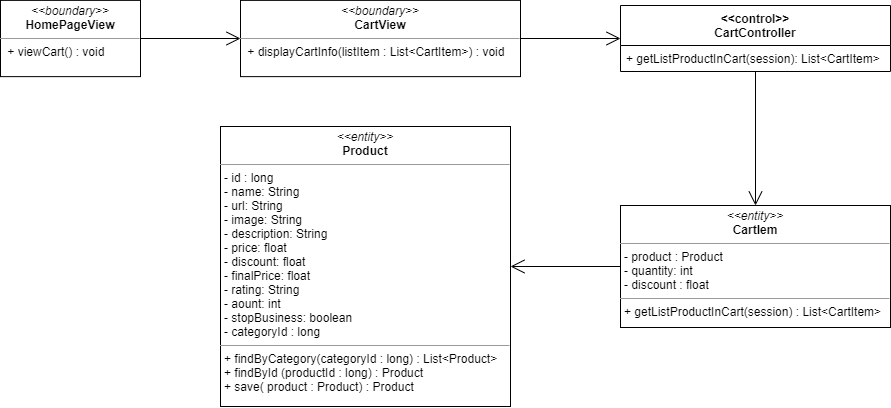

The diagram above was exported from draw.io. Its source (the exported page's mxGraphModel, read from the mxfile embedded in the PNG):
<mxGraphModel dx="1935" dy="425" grid="1" gridSize="10" guides="1" tooltips="1" connect="1" arrows="1" fold="1" page="1" pageScale="1" pageWidth="827" pageHeight="1169" math="0" shadow="0">
  <root>
    <mxCell id="WIyWlLk6GJQsqaUBKTNV-0" />
    <mxCell id="WIyWlLk6GJQsqaUBKTNV-1" parent="WIyWlLk6GJQsqaUBKTNV-0" />
    <mxCell id="WHCLxpbhywYdY0v4LRuP-37" value="&lt;p style=&quot;margin: 0px ; margin-top: 4px ; text-align: center&quot;&gt;&lt;i&gt;&amp;lt;&amp;lt;boundary&amp;gt;&amp;gt;&lt;/i&gt;&lt;br&gt;&lt;b&gt;CartView&lt;/b&gt;&lt;/p&gt;&lt;hr size=&quot;1&quot;&gt;&lt;p style=&quot;margin: 0px ; margin-left: 4px&quot;&gt;&lt;span&gt;&amp;nbsp;+ displayCartInfo(listItem : List&amp;lt;CartItem&amp;gt;) : void&lt;br&gt;&lt;/span&gt;&lt;/p&gt;" style="verticalAlign=top;align=left;overflow=fill;fontSize=12;fontFamily=Helvetica;html=1;" parent="WIyWlLk6GJQsqaUBKTNV-1" vertex="1">
      <mxGeometry x="80" y="4.8799999999999955" width="280" height="76.25" as="geometry" />
    </mxCell>
    <mxCell id="WHCLxpbhywYdY0v4LRuP-39" value="&lt;p style=&quot;margin: 0px ; margin-top: 4px ; text-align: center&quot;&gt;&lt;i&gt;&amp;lt;&amp;lt;entity&amp;gt;&amp;gt;&lt;/i&gt;&lt;br&gt;&lt;b&gt;CartIem&lt;/b&gt;&lt;/p&gt;&lt;hr size=&quot;1&quot;&gt;&lt;p style=&quot;margin: 0px ; margin-left: 4px&quot;&gt;- product : Product&lt;/p&gt;&lt;p style=&quot;margin: 0px ; margin-left: 4px&quot;&gt;- quantity: int&lt;br&gt;- discount : float&lt;/p&gt;&lt;hr size=&quot;1&quot;&gt;&lt;p style=&quot;margin: 0px ; margin-left: 4px&quot;&gt;+ getListProductInCart(session) : List&amp;lt;CartItem&amp;gt;&lt;br&gt;&lt;/p&gt;" style="verticalAlign=top;align=left;overflow=fill;fontSize=12;fontFamily=Helvetica;html=1;" parent="WIyWlLk6GJQsqaUBKTNV-1" vertex="1">
      <mxGeometry x="460" y="210" width="270" height="122" as="geometry" />
    </mxCell>
    <mxCell id="WHCLxpbhywYdY0v4LRuP-66" value="&lt;&lt;control&gt;&gt;&#10;CartController" style="swimlane;fontStyle=1;align=center;verticalAlign=top;childLayout=stackLayout;horizontal=1;startSize=40;horizontalStack=0;resizeParent=1;resizeParentMax=0;resizeLast=0;collapsible=1;marginBottom=0;" parent="WIyWlLk6GJQsqaUBKTNV-1" vertex="1">
      <mxGeometry x="460" y="10" width="270" height="66" as="geometry" />
    </mxCell>
    <mxCell id="WHCLxpbhywYdY0v4LRuP-69" value="+ getListProductInCart(session): List&lt;CartItem&gt;" style="text;strokeColor=none;fillColor=none;align=left;verticalAlign=top;spacingLeft=4;spacingRight=4;overflow=hidden;rotatable=0;points=[[0,0.5],[1,0.5]];portConstraint=eastwest;" parent="WHCLxpbhywYdY0v4LRuP-66" vertex="1">
      <mxGeometry y="40" width="270" height="26" as="geometry" />
    </mxCell>
    <mxCell id="Uxb5TlbFXs9MiJ3ueKuf-0" value="" style="endArrow=open;endFill=1;endSize=12;html=1;" parent="WIyWlLk6GJQsqaUBKTNV-1" source="WHCLxpbhywYdY0v4LRuP-66" target="WHCLxpbhywYdY0v4LRuP-39" edge="1">
      <mxGeometry width="160" relative="1" as="geometry">
        <mxPoint x="590" y="72.07693734924851" as="sourcePoint" />
        <mxPoint x="683.8800000000001" y="71.20601150349432" as="targetPoint" />
      </mxGeometry>
    </mxCell>
    <mxCell id="BdOO4d5C8j_Hx-QO_z_D-0" value="&lt;p style=&quot;margin: 0px ; margin-top: 4px ; text-align: center&quot;&gt;&lt;i&gt;&amp;lt;&amp;lt;boundary&amp;gt;&amp;gt;&lt;/i&gt;&lt;br&gt;&lt;b&gt;HomePageView&lt;/b&gt;&lt;/p&gt;&lt;hr size=&quot;1&quot;&gt;&lt;p style=&quot;margin: 0px ; margin-left: 4px&quot;&gt;&lt;span&gt;&amp;nbsp;+ viewCart() : void&lt;br&gt;&lt;/span&gt;&lt;/p&gt;" style="verticalAlign=top;align=left;overflow=fill;fontSize=12;fontFamily=Helvetica;html=1;" parent="WIyWlLk6GJQsqaUBKTNV-1" vertex="1">
      <mxGeometry x="-160" y="4.88" width="140" height="76.25" as="geometry" />
    </mxCell>
    <mxCell id="LMy_8op1uymnXGEQEJM7-0" value="" style="endArrow=open;endFill=1;endSize=12;html=1;" parent="WIyWlLk6GJQsqaUBKTNV-1" source="BdOO4d5C8j_Hx-QO_z_D-0" target="WHCLxpbhywYdY0v4LRuP-37" edge="1">
      <mxGeometry width="160" relative="1" as="geometry">
        <mxPoint x="280" y="30" as="sourcePoint" />
        <mxPoint x="440" y="30" as="targetPoint" />
      </mxGeometry>
    </mxCell>
    <mxCell id="LMy_8op1uymnXGEQEJM7-1" value="" style="endArrow=open;endFill=1;endSize=12;html=1;" parent="WIyWlLk6GJQsqaUBKTNV-1" source="WHCLxpbhywYdY0v4LRuP-37" target="WHCLxpbhywYdY0v4LRuP-66" edge="1">
      <mxGeometry width="160" relative="1" as="geometry">
        <mxPoint x="280" y="30" as="sourcePoint" />
        <mxPoint x="360" y="30" as="targetPoint" />
      </mxGeometry>
    </mxCell>
    <mxCell id="LMy_8op1uymnXGEQEJM7-2" value="&lt;p style=&quot;margin: 0px ; margin-top: 4px ; text-align: center&quot;&gt;&lt;i&gt;&amp;lt;&amp;lt;entity&amp;gt;&amp;gt;&lt;/i&gt;&lt;br&gt;&lt;b&gt;Product&lt;/b&gt;&lt;/p&gt;&lt;hr size=&quot;1&quot;&gt;&lt;p style=&quot;margin: 0px ; margin-left: 4px&quot;&gt;- id : long&lt;/p&gt;&lt;p style=&quot;margin: 0px ; margin-left: 4px&quot;&gt;- name: String&lt;br&gt;- url: String&lt;/p&gt;&lt;p style=&quot;margin: 0px ; margin-left: 4px&quot;&gt;- image: String&lt;/p&gt;&lt;p style=&quot;margin: 0px ; margin-left: 4px&quot;&gt;- description: String&lt;/p&gt;&lt;p style=&quot;margin: 0px ; margin-left: 4px&quot;&gt;- price: float&lt;/p&gt;&lt;p style=&quot;margin: 0px ; margin-left: 4px&quot;&gt;- discount: float&lt;/p&gt;&lt;p style=&quot;margin: 0px ; margin-left: 4px&quot;&gt;- finalPrice: float&lt;/p&gt;&lt;p style=&quot;margin: 0px ; margin-left: 4px&quot;&gt;- rating: String&lt;/p&gt;&lt;p style=&quot;margin: 0px ; margin-left: 4px&quot;&gt;- aount: int&lt;/p&gt;&lt;p style=&quot;margin: 0px ; margin-left: 4px&quot;&gt;- stopBusiness: boolean&lt;/p&gt;&lt;p style=&quot;margin: 0px ; margin-left: 4px&quot;&gt;- categoryId : long&lt;/p&gt;&lt;hr size=&quot;1&quot;&gt;&lt;p style=&quot;margin: 0px 0px 0px 4px&quot;&gt;+ findByCategory(categoryId : long) : List&amp;lt;Product&amp;gt;&lt;/p&gt;&lt;p style=&quot;margin: 0px 0px 0px 4px&quot;&gt;+ findById (productId : long) : Product&lt;/p&gt;&lt;p style=&quot;margin: 0px 0px 0px 4px&quot;&gt;+ save( product : Product) : Product&lt;/p&gt;" style="verticalAlign=top;align=left;overflow=fill;fontSize=12;fontFamily=Helvetica;html=1;" parent="WIyWlLk6GJQsqaUBKTNV-1" vertex="1">
      <mxGeometry x="60" y="131" width="290" height="280" as="geometry" />
    </mxCell>
    <mxCell id="LMy_8op1uymnXGEQEJM7-3" value="" style="endArrow=open;endFill=1;endSize=12;html=1;" parent="WIyWlLk6GJQsqaUBKTNV-1" source="WHCLxpbhywYdY0v4LRuP-39" target="LMy_8op1uymnXGEQEJM7-2" edge="1">
      <mxGeometry width="160" relative="1" as="geometry">
        <mxPoint x="720" y="190" as="sourcePoint" />
        <mxPoint x="870" y="220" as="targetPoint" />
      </mxGeometry>
    </mxCell>
  </root>
</mxGraphModel>